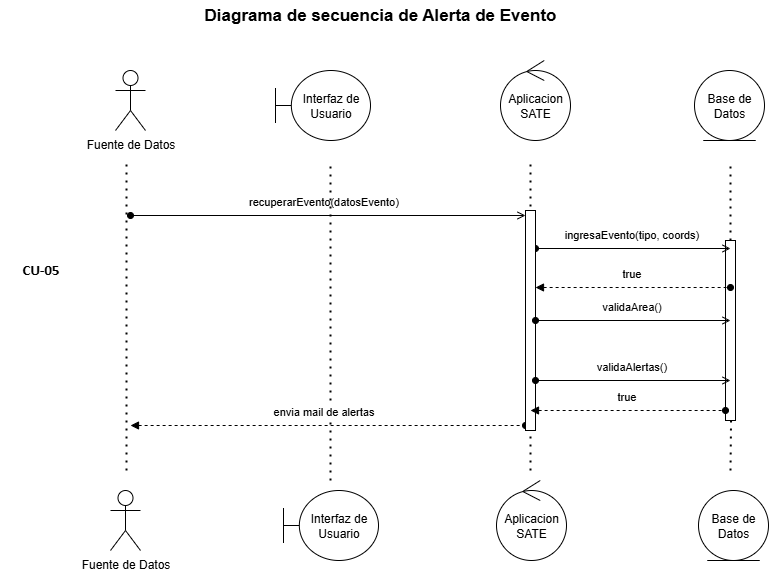

The diagram above was exported from draw.io. Its source (the exported page's mxGraphModel, read from the mxfile embedded in the PNG):
<mxGraphModel dx="1426" dy="841" grid="1" gridSize="10" guides="1" tooltips="1" connect="1" arrows="1" fold="1" page="1" pageScale="1" pageWidth="850" pageHeight="1100" math="0" shadow="0">
  <root>
    <mxCell id="0" />
    <mxCell id="1" parent="0" />
    <mxCell id="ABZ5sj9WDaekH95xxPdQ-2" value="Fuente de Datos" style="shape=umlActor;verticalLabelPosition=bottom;verticalAlign=top;html=1;" parent="1" vertex="1">
      <mxGeometry x="155" y="100" width="30" height="60" as="geometry" />
    </mxCell>
    <mxCell id="ABZ5sj9WDaekH95xxPdQ-3" value="Interfaz de&lt;div&gt;Usuario&lt;/div&gt;" style="shape=umlBoundary;whiteSpace=wrap;html=1;" parent="1" vertex="1">
      <mxGeometry x="315" y="100" width="95" height="70" as="geometry" />
    </mxCell>
    <mxCell id="ABZ5sj9WDaekH95xxPdQ-4" value="Aplicacion&lt;div&gt;SATE&lt;/div&gt;" style="ellipse;shape=umlControl;whiteSpace=wrap;html=1;" parent="1" vertex="1">
      <mxGeometry x="540" y="90" width="70" height="80" as="geometry" />
    </mxCell>
    <mxCell id="ABZ5sj9WDaekH95xxPdQ-5" value="Base de Datos" style="ellipse;shape=umlEntity;whiteSpace=wrap;html=1;" parent="1" vertex="1">
      <mxGeometry x="734" y="100" width="70" height="70" as="geometry" />
    </mxCell>
    <mxCell id="ABZ5sj9WDaekH95xxPdQ-17" value="" style="endArrow=open;html=1;rounded=0;align=center;verticalAlign=top;endFill=0;labelBackgroundColor=none;endSize=6;startArrow=oval;startFill=1;entryX=0;entryY=0;entryDx=0;entryDy=5;entryPerimeter=0;" parent="1" edge="1" target="ABZ5sj9WDaekH95xxPdQ-46">
      <mxGeometry relative="1" as="geometry">
        <mxPoint x="170" y="245" as="sourcePoint" />
        <mxPoint x="370" y="243" as="targetPoint" />
      </mxGeometry>
    </mxCell>
    <mxCell id="ABZ5sj9WDaekH95xxPdQ-24" value="recuperarEvento(datosEvento)" style="edgeLabel;html=1;align=center;verticalAlign=middle;resizable=0;points=[];" parent="ABZ5sj9WDaekH95xxPdQ-17" vertex="1" connectable="0">
      <mxGeometry x="-0.03" y="-2" relative="1" as="geometry">
        <mxPoint y="-17" as="offset" />
      </mxGeometry>
    </mxCell>
    <mxCell id="ABZ5sj9WDaekH95xxPdQ-19" value="" style="endArrow=none;dashed=1;html=1;dashPattern=1 3;strokeWidth=2;rounded=0;" parent="1" edge="1">
      <mxGeometry width="50" height="50" relative="1" as="geometry">
        <mxPoint x="166" y="500" as="sourcePoint" />
        <mxPoint x="166" y="190" as="targetPoint" />
      </mxGeometry>
    </mxCell>
    <mxCell id="ABZ5sj9WDaekH95xxPdQ-25" value="" style="endArrow=none;dashed=1;html=1;dashPattern=1 3;strokeWidth=2;rounded=0;" parent="1" edge="1">
      <mxGeometry width="50" height="50" relative="1" as="geometry">
        <mxPoint x="370" y="510" as="sourcePoint" />
        <mxPoint x="370" y="190" as="targetPoint" />
      </mxGeometry>
    </mxCell>
    <mxCell id="ABZ5sj9WDaekH95xxPdQ-28" value="" style="endArrow=none;dashed=1;html=1;dashPattern=1 3;strokeWidth=2;rounded=0;" parent="1" edge="1">
      <mxGeometry width="50" height="50" relative="1" as="geometry">
        <mxPoint x="570" y="500" as="sourcePoint" />
        <mxPoint x="570" y="190" as="targetPoint" />
      </mxGeometry>
    </mxCell>
    <mxCell id="ABZ5sj9WDaekH95xxPdQ-35" value="" style="endArrow=oval;html=1;rounded=0;align=center;verticalAlign=top;endFill=1;labelBackgroundColor=none;endSize=6;startArrow=block;startFill=1;dashed=1;entryX=0;entryY=1;entryDx=0;entryDy=-5;entryPerimeter=0;" parent="1" edge="1" target="ABZ5sj9WDaekH95xxPdQ-46">
      <mxGeometry relative="1" as="geometry">
        <mxPoint x="170" y="455" as="sourcePoint" />
        <mxPoint x="480" y="448" as="targetPoint" />
      </mxGeometry>
    </mxCell>
    <mxCell id="ABZ5sj9WDaekH95xxPdQ-36" value="envia mail de alertas" style="edgeLabel;html=1;align=center;verticalAlign=middle;resizable=0;points=[];" parent="ABZ5sj9WDaekH95xxPdQ-35" vertex="1" connectable="0">
      <mxGeometry x="-0.03" y="-2" relative="1" as="geometry">
        <mxPoint y="-17" as="offset" />
      </mxGeometry>
    </mxCell>
    <mxCell id="ABZ5sj9WDaekH95xxPdQ-44" value="" style="endArrow=none;dashed=1;html=1;dashPattern=1 3;strokeWidth=2;rounded=0;" parent="1" source="ABZ5sj9WDaekH95xxPdQ-41" edge="1">
      <mxGeometry width="50" height="50" relative="1" as="geometry">
        <mxPoint x="770" y="658" as="sourcePoint" />
        <mxPoint x="770" y="190" as="targetPoint" />
      </mxGeometry>
    </mxCell>
    <mxCell id="ABZ5sj9WDaekH95xxPdQ-45" value="" style="endArrow=none;dashed=1;html=1;dashPattern=1 3;strokeWidth=2;rounded=0;" parent="1" edge="1">
      <mxGeometry width="50" height="50" relative="1" as="geometry">
        <mxPoint x="770" y="500" as="sourcePoint" />
        <mxPoint x="772" y="320.0000000000001" as="targetPoint" />
      </mxGeometry>
    </mxCell>
    <mxCell id="ABZ5sj9WDaekH95xxPdQ-41" value="" style="html=1;points=[[0,0,0,0,5],[0,1,0,0,-5],[1,0,0,0,5],[1,1,0,0,-5]];perimeter=orthogonalPerimeter;outlineConnect=0;targetShapes=umlLifeline;portConstraint=eastwest;newEdgeStyle={&quot;curved&quot;:0,&quot;rounded&quot;:0};" parent="1" vertex="1">
      <mxGeometry x="765" y="270" width="10" height="180" as="geometry" />
    </mxCell>
    <mxCell id="ABZ5sj9WDaekH95xxPdQ-29" value="" style="endArrow=open;html=1;rounded=0;align=center;verticalAlign=top;endFill=0;labelBackgroundColor=none;endSize=6;startArrow=oval;startFill=1;" parent="1" edge="1">
      <mxGeometry relative="1" as="geometry">
        <mxPoint x="575" y="278" as="sourcePoint" />
        <mxPoint x="770" y="278" as="targetPoint" />
      </mxGeometry>
    </mxCell>
    <mxCell id="ABZ5sj9WDaekH95xxPdQ-30" value="ingresaEvento(tipo, coords)" style="edgeLabel;html=1;align=center;verticalAlign=middle;resizable=0;points=[];" parent="ABZ5sj9WDaekH95xxPdQ-29" vertex="1" connectable="0">
      <mxGeometry x="-0.03" y="-2" relative="1" as="geometry">
        <mxPoint y="-17" as="offset" />
      </mxGeometry>
    </mxCell>
    <mxCell id="ABZ5sj9WDaekH95xxPdQ-31" value="" style="endArrow=oval;html=1;rounded=0;align=center;verticalAlign=top;endFill=1;labelBackgroundColor=none;endSize=6;startArrow=block;startFill=1;dashed=1;" parent="1" edge="1">
      <mxGeometry relative="1" as="geometry">
        <mxPoint x="575" y="317" as="sourcePoint" />
        <mxPoint x="770" y="317" as="targetPoint" />
      </mxGeometry>
    </mxCell>
    <mxCell id="ABZ5sj9WDaekH95xxPdQ-32" value="true" style="edgeLabel;html=1;align=center;verticalAlign=middle;resizable=0;points=[];" parent="ABZ5sj9WDaekH95xxPdQ-31" vertex="1" connectable="0">
      <mxGeometry x="-0.03" y="-2" relative="1" as="geometry">
        <mxPoint y="-17" as="offset" />
      </mxGeometry>
    </mxCell>
    <mxCell id="ABZ5sj9WDaekH95xxPdQ-46" value="" style="html=1;points=[[0,0,0,0,5],[0,1,0,0,-5],[1,0,0,0,5],[1,1,0,0,-5]];perimeter=orthogonalPerimeter;outlineConnect=0;targetShapes=umlLifeline;portConstraint=eastwest;newEdgeStyle={&quot;curved&quot;:0,&quot;rounded&quot;:0};" parent="1" vertex="1">
      <mxGeometry x="565" y="240" width="10" height="220" as="geometry" />
    </mxCell>
    <mxCell id="ABZ5sj9WDaekH95xxPdQ-86" value="&lt;font face=&quot;Helvetica&quot; style=&quot;color: rgb(0, 0, 0);&quot;&gt;&lt;b&gt;Diagrama de secuencia de Alerta de Evento&lt;/b&gt;&lt;/font&gt;" style="text;html=1;align=center;verticalAlign=middle;whiteSpace=wrap;rounded=0;fontSize=17;labelBackgroundColor=none;" parent="1" vertex="1">
      <mxGeometry x="40" y="30" width="760" height="30" as="geometry" />
    </mxCell>
    <mxCell id="-3YJMCLxWVWfuqVuO418-2" value="&lt;span style=&quot;font-size:11pt;font-family:Calibri,sans-serif;color:#000000;background-color:transparent;font-weight:700;font-style:normal;font-variant:normal;text-decoration:none;vertical-align:baseline;white-space:pre;white-space:pre-wrap;&quot; id=&quot;docs-internal-guid-798fa533-7fff-13b6-7e76-6c3bec179e6d&quot;&gt;CU-05&lt;/span&gt;" style="text;whiteSpace=wrap;html=1;" parent="1" vertex="1">
      <mxGeometry x="60" y="284" width="70" height="40" as="geometry" />
    </mxCell>
    <mxCell id="DB4dcHCmd-6OiOvnecMT-1" value="Fuente de Datos" style="shape=umlActor;verticalLabelPosition=bottom;verticalAlign=top;html=1;" vertex="1" parent="1">
      <mxGeometry x="150" y="520" width="30" height="60" as="geometry" />
    </mxCell>
    <mxCell id="DB4dcHCmd-6OiOvnecMT-2" value="Interfaz de&lt;div&gt;Usuario&lt;/div&gt;" style="shape=umlBoundary;whiteSpace=wrap;html=1;" vertex="1" parent="1">
      <mxGeometry x="323" y="520" width="95" height="70" as="geometry" />
    </mxCell>
    <mxCell id="DB4dcHCmd-6OiOvnecMT-3" value="Aplicacion&lt;div&gt;SATE&lt;/div&gt;" style="ellipse;shape=umlControl;whiteSpace=wrap;html=1;" vertex="1" parent="1">
      <mxGeometry x="536" y="510" width="70" height="80" as="geometry" />
    </mxCell>
    <mxCell id="DB4dcHCmd-6OiOvnecMT-4" value="Base de Datos" style="ellipse;shape=umlEntity;whiteSpace=wrap;html=1;" vertex="1" parent="1">
      <mxGeometry x="738" y="520" width="70" height="70" as="geometry" />
    </mxCell>
    <mxCell id="DB4dcHCmd-6OiOvnecMT-28" value="" style="endArrow=open;html=1;rounded=0;align=center;verticalAlign=top;endFill=0;labelBackgroundColor=none;endSize=6;startArrow=oval;startFill=1;" edge="1" parent="1">
      <mxGeometry relative="1" as="geometry">
        <mxPoint x="575" y="350" as="sourcePoint" />
        <mxPoint x="770" y="350" as="targetPoint" />
      </mxGeometry>
    </mxCell>
    <mxCell id="DB4dcHCmd-6OiOvnecMT-29" value="validaArea()" style="edgeLabel;html=1;align=center;verticalAlign=middle;resizable=0;points=[];" vertex="1" connectable="0" parent="DB4dcHCmd-6OiOvnecMT-28">
      <mxGeometry x="-0.03" y="-2" relative="1" as="geometry">
        <mxPoint y="-17" as="offset" />
      </mxGeometry>
    </mxCell>
    <mxCell id="DB4dcHCmd-6OiOvnecMT-30" value="" style="endArrow=oval;html=1;rounded=0;align=center;verticalAlign=top;endFill=1;labelBackgroundColor=none;endSize=6;startArrow=block;startFill=1;dashed=1;" edge="1" parent="1">
      <mxGeometry relative="1" as="geometry">
        <mxPoint x="570" y="440" as="sourcePoint" />
        <mxPoint x="765" y="440" as="targetPoint" />
      </mxGeometry>
    </mxCell>
    <mxCell id="DB4dcHCmd-6OiOvnecMT-31" value="true" style="edgeLabel;html=1;align=center;verticalAlign=middle;resizable=0;points=[];" vertex="1" connectable="0" parent="DB4dcHCmd-6OiOvnecMT-30">
      <mxGeometry x="-0.03" y="-2" relative="1" as="geometry">
        <mxPoint y="-17" as="offset" />
      </mxGeometry>
    </mxCell>
    <mxCell id="DB4dcHCmd-6OiOvnecMT-32" value="" style="endArrow=open;html=1;rounded=0;align=center;verticalAlign=top;endFill=0;labelBackgroundColor=none;endSize=6;startArrow=oval;startFill=1;" edge="1" parent="1">
      <mxGeometry relative="1" as="geometry">
        <mxPoint x="575" y="410" as="sourcePoint" />
        <mxPoint x="770" y="410" as="targetPoint" />
      </mxGeometry>
    </mxCell>
    <mxCell id="DB4dcHCmd-6OiOvnecMT-33" value="validaAlertas()" style="edgeLabel;html=1;align=center;verticalAlign=middle;resizable=0;points=[];" vertex="1" connectable="0" parent="DB4dcHCmd-6OiOvnecMT-32">
      <mxGeometry x="-0.03" y="-2" relative="1" as="geometry">
        <mxPoint y="-17" as="offset" />
      </mxGeometry>
    </mxCell>
  </root>
</mxGraphModel>